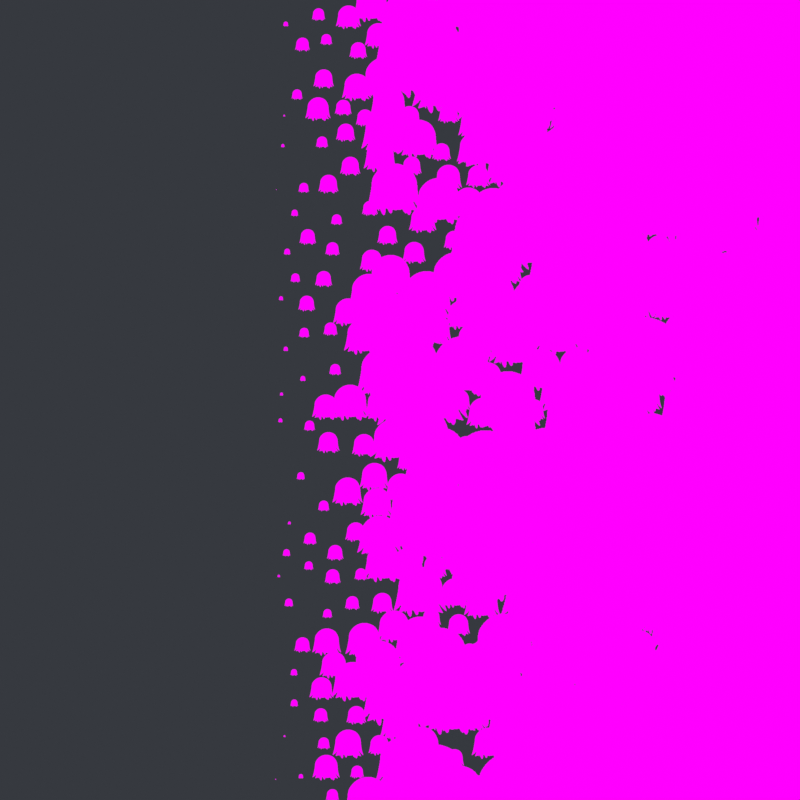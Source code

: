 # Source: snapped.blend  (saved by Blender 3.2.3; exported with 4.5.12 LTS)
import bpy
from mathutils import Matrix  # noqa: F401  (used for matrix-valued properties, if any)

bpy.ops.wm.read_factory_settings(use_empty=True)
scene = bpy.context.scene
scene.name = 'Scene'

# ---- collections
col_shapes = bpy.data.collections.new('Shapes'); scene.collection.children.link(col_shapes)

# ---- images (referenced by path relative to the original .blend; pixels are not part of the script)
import os
ASSET_DIR = os.environ.get("B2B_ASSET_DIR", "")  # directory of the original .blend (textures are referenced by path, not embedded)
HERE = os.path.dirname(os.path.abspath(__file__))  # packed textures are extracted next to this script under _unpacked/

def load_image(name, relpath, width, height, colorspace="sRGB"):
    """Load a texture the original file referenced (path relative to the .blend, or extracted next to this script)."""
    p = next((c for c in (os.path.join(HERE, relpath), os.path.join(ASSET_DIR, relpath)) if relpath and os.path.exists(c)), "")
    if p:
        img = bpy.data.images.load(p, check_existing=True)
        img.name = name
    else:  # same state as the original file: an image datablock whose file is absent (Cycles renders it pink)
        img = bpy.data.images.new(name, width, height)
        img.source = "FILE"
        img.filepath = "//" + (relpath or name)
    img.colorspace_settings.name = colorspace
    return img
img_snapvid_mp4 = load_image('snapvid.mp4', '', 1024, 1024, 'sRGB')

# ---- materials (node trees are filled in below, after node groups)
mat_material_003 = bpy.data.materials.new('Material.003')
mat_material_003.use_transparent_shadow = False
mat_material_004 = bpy.data.materials.new('Material.004')
mat_material_004.use_transparent_shadow = False

# ---- node groups
ng_tile_fadeout = bpy.data.node_groups.new('Tile fadeout', 'GeometryNodeTree')
_s = ng_tile_fadeout.interface.new_socket(name='Geometry', in_out='OUTPUT', socket_type='NodeSocketGeometry')
_s = ng_tile_fadeout.interface.new_socket(name='Geometry', in_out='INPUT', socket_type='NodeSocketGeometry')
ng_tile_fadeout.is_modifier = True
# nodes of 'Tile fadeout' reference scene objects; filled in after objects exist

# ---- material node trees
mat_material_003.use_nodes = True; mat_material_003.node_tree.nodes.clear()
_N = mat_material_003.node_tree.nodes; _L = mat_material_003.node_tree.links
n0 = _N.new('ShaderNodeTexImage'); n0.name = 'Image Texture'; n0.location = (90, 280)
n0.image = img_snapvid_mp4
n0.extension = 'EXTEND'
n1 = _N.new('ShaderNodeOutputMaterial'); n1.name = 'Material Output'; n1.location = (416, 293)
n2 = _N.new('ShaderNodeTexCoord'); n2.name = 'Texture Coordinate'; n2.location = (-350, 166)
n3 = _N.new('ShaderNodeVectorMath'); n3.name = 'Vector Math'; n3.location = (-130, 65)
n3.inputs[1].default_value = (0.5, 0.5, 0.0)
_L.new(n0.outputs[0], n1.inputs[0])
_L.new(n3.outputs[0], n0.inputs[0])
_L.new(n2.outputs[4], n3.inputs[0])
n1.is_active_output = True
mat_material_004.use_nodes = True; mat_material_004.node_tree.nodes.clear()
_N = mat_material_004.node_tree.nodes; _L = mat_material_004.node_tree.links
n0 = _N.new('ShaderNodeOutputMaterial'); n0.name = 'Material Output'; n0.location = (300, 300)
n1 = _N.new('ShaderNodeEmission'); n1.name = 'Emission'; n1.location = (10, 300)
n1.inputs[0].default_value = (0.03689, 0.04092, 0.04971, 1.0)
_L.new(n1.outputs[0], n0.inputs[0])
n0.is_active_output = True

# ---- world
world_world = bpy.data.worlds.new('World'); scene.world = world_world
world_world.use_nodes = True; world_world.node_tree.nodes.clear()
_N = world_world.node_tree.nodes; _L = world_world.node_tree.links
n0 = _N.new('ShaderNodeOutputWorld'); n0.name = 'World Output'; n0.location = (300, 300)
n1 = _N.new('ShaderNodeBackground'); n1.name = 'Background'; n1.location = (10, 300)
n1.inputs[0].default_value = (0.2535, 0.1051, 0.1465, 1.0)
n1.inputs[1].default_value = 3.0
_L.new(n1.outputs[0], n0.inputs[0])
n0.is_active_output = True
world_world.color = (0.05088, 0.05088, 0.05088)
world_world.use_sun_shadow = False
world_world.sun_shadow_jitter_overblur = 0.0

# ---- cameras
cam_camera = bpy.data.cameras.new('Camera')
cam_camera.type = 'ORTHO'
cam_camera.sensor_fit = 'VERTICAL'
cam_camera.ortho_scale = 1.0

# ---- meshes
me_plane_001 = bpy.data.meshes.new('Plane.001')
me_plane_001.from_pydata([(-0.5, -0.5, 0.0), (0.5, -0.5, 0.0), (-0.5, 0.5, 0.0), (0.5, 0.5, 0.0)], [], [(0, 1, 3, 2)])
_uv = me_plane_001.uv_layers.new(name='UVMap')
_uv.uv.foreach_set('vector', [0.0, 0.0, 1.0, 0.0, 1.0, 1.0, 0.0, 1.0])
me_plane_001.materials.append(mat_material_003)
me_plane_001.use_remesh_fix_poles = True
me_plane_001.use_remesh_preserve_attributes = False
me_plane_001.update()
me_plane_002 = bpy.data.meshes.new('Plane.002')
me_plane_002.from_pydata([(-1.0, -1.0, 0.0), (1.0, -1.0, 0.0), (-1.0, 1.0, 0.0), (1.0, 1.0, 0.0)], [], [(0, 1, 3, 2)])
_uv = me_plane_002.uv_layers.new(name='UVMap')
_uv.uv.foreach_set('vector', [0.0, 0.0, 1.0, 0.0, 1.0, 1.0, 0.0, 1.0])
me_plane_002.materials.append(mat_material_004)
me_plane_002.use_remesh_fix_poles = True
me_plane_002.use_remesh_preserve_attributes = False
me_plane_002.update()
me_plane_006 = bpy.data.meshes.new('Plane.006')
me_plane_006.from_pydata([(-2.919e-08, 0.03619, 0.0), (-0.003547, 0.03601, 0.0), (-0.00706, 0.03549, 0.0), (-0.0105, 0.03463, 0.0), (-0.01385, 0.03343, 0.0), (-0.01706, 0.03191, 0.0), (-0.0201, 0.03009, 0.0), (-0.02296, 0.02797, 0.0), (-0.02559, 0.02559, 0.0), (-0.02797, 0.02296, 0.0), (-0.03009, 0.0201, 0.0), (-0.03191, 0.01706, 0.0), (-0.03343, 0.01385, 0.0), (-0.03463, 0.0105, 0.0), (-0.03549, 0.00706, 0.0), (-0.03601, 0.003547, 0.0), (-0.03619, 1.799e-07, 0.0), (-0.03601, -0.003547, 0.0), (-0.03549, -0.007059, 0.0), (-0.03463, -0.0105, 0.0), (-0.03343, -0.01385, 0.0), (-0.03191, -0.01706, 0.0), (-0.03009, -0.0201, 0.0), (-0.02797, -0.02296, 0.0), (-0.02559, -0.02559, 0.0), (-0.02296, -0.02797, 0.0), (-0.0201, -0.03009, 0.0), (-0.01706, -0.03191, 0.0), (-0.01385, -0.03343, 0.0), (-0.0105, -0.03463, 0.0), (-0.00706, -0.03549, 0.0), (-0.003547, -0.03601, 0.0), (-2.603e-08, -0.03619, 0.0), (0.003547, -0.03601, 0.0), (0.00706, -0.03549, 0.0), (0.0105, -0.03463, 0.0), (0.01385, -0.03343, 0.0), (0.01706, -0.03191, 0.0), (0.0201, -0.03009, 0.0), (0.02296, -0.02797, 0.0), (0.02559, -0.02559, 0.0), (0.02797, -0.02296, 0.0), (0.03009, -0.0201, 0.0), (0.03191, -0.01706, 0.0), (0.03343, -0.01385, 0.0), (0.03463, -0.0105, 0.0), (0.03549, -0.007059, 0.0), (0.03601, -0.003547, 0.0), (0.03619, 1.819e-07, 0.0), (0.03601, 0.003547, 0.0), (0.03549, 0.00706, 0.0), (0.03463, 0.0105, 0.0), (0.03343, 0.01385, 0.0), (0.03191, 0.01706, 0.0), (0.03009, 0.0201, 0.0), (0.02797, 0.02296, 0.0), (0.02559, 0.02559, 0.0), (0.02296, 0.02797, 0.0), (0.0201, 0.03009, 0.0), (0.01706, 0.03191, 0.0), (0.01385, 0.03343, 0.0), (0.0105, 0.03463, 0.0), (0.00706, 0.03549, 0.0), (0.003547, 0.03601, 0.0)], [], [(0, 1, 2, 3, 4, 5, 6, 7, 8, 9, 10, 11, 12, 13, 14, 15, 16, 17, 18, 19, 20, 21, 22, 23, 24, 25, 26, 27, 28, 29, 30, 31, 32, 33, 34, 35, 36, 37, 38, 39, 40, 41, 42, 43, 44, 45, 46, 47, 48, 49, 50, 51, 52, 53, 54, 55, 56, 57, 58, 59, 60, 61, 62, 63)])
_uv = me_plane_006.uv_layers.new(name='UVMap')
_uv.uv.foreach_set('vector', [0.5, 1.0, 0.451, 0.9976, 0.4025, 0.9904, 0.3549, 0.9785, 0.3087, 0.9619, 0.2643, 0.941, 0.2222, 0.9157, 0.1828, 0.8865, 0.1464, 0.8536, 0.1135, 0.8172, 0.08427, 0.7778, 0.05904, 0.7357, 0.03806, 0.6913, 0.02153, 0.6451, 0.009607, 0.5975, 0.002408, 0.549, 0.0, 0.5, 0.002408, 0.451, 0.009607, 0.4025, 0.02153, 0.3549, 0.03806, 0.3087, 0.05904, 0.2643, 0.08427, 0.2222, 0.1135, 0.1828, 0.1464, 0.1464, 0.1828, 0.1135, 0.2222, 0.08427, 0.2643, 0.05904, 0.3087, 0.03806, 0.3549, 0.02153, 0.4025, 0.009607, 0.451, 0.002408, 0.5, 0.0, 0.549, 0.002408, 0.5975, 0.009607, 0.6451, 0.02153, 0.6913, 0.03806, 0.7357, 0.05904, 0.7778, 0.08427, 0.8172, 0.1135, 0.8536, 0.1464, 0.8865, 0.1828, 0.9157, 0.2222, 0.941, 0.2643, 0.9619, 0.3087, 0.9785, 0.3549, 0.9904, 0.4025, 0.9976, 0.451, 1.0, 0.5, 0.9976, 0.549, 0.9904, 0.5975, 0.9785, 0.6451, 0.9619, 0.6913, 0.941, 0.7357, 0.9157, 0.7778, 0.8865, 0.8172, 0.8536, 0.8536, 0.8172, 0.8865, 0.7778, 0.9157, 0.7357, 0.941, 0.6913, 0.9619, 0.6451, 0.9785, 0.5975, 0.9904, 0.549, 0.9976])
me_plane_006.use_remesh_fix_poles = True
me_plane_006.use_remesh_preserve_attributes = False
me_plane_006.update()
me_plane_004 = bpy.data.meshes.new('Plane.004')
me_plane_004.from_pydata([(-1.324e-07, 0.03905, 0.0), (-0.03382, 0.01952, 0.0), (-0.03382, -0.01952, 0.0), (-1.29e-07, -0.03905, 0.0), (0.03382, -0.01952, 0.0), (0.03382, 0.01952, 0.0)], [], [(0, 1, 2, 3, 4, 5)])
_uv = me_plane_004.uv_layers.new(name='UVMap')
_uv.uv.foreach_set('vector', [0.5, 1.0, 0.06699, 0.75, 0.06699, 0.25, 0.5, 0.0, 0.933, 0.25, 0.933, 0.75])
me_plane_004.use_remesh_fix_poles = True
me_plane_004.use_remesh_preserve_attributes = False
me_plane_004.update()
me_plane_005 = bpy.data.meshes.new('Plane.005')
me_plane_005.from_pydata([(1.238e-07, 0.0339, 0.0), (-0.02397, 0.02397, 0.0), (-0.0339, -1.482e-09, 0.0), (-0.02397, -0.02397, 0.0), (1.238e-07, -0.0339, 0.0), (0.02397, -0.02397, 0.0), (0.0339, 4.043e-10, 0.0), (0.02397, 0.02397, 0.0)], [], [(0, 1, 2, 3, 4, 5, 6, 7)])
_uv = me_plane_005.uv_layers.new(name='UVMap')
_uv.uv.foreach_set('vector', [0.5, 1.0, 0.1464, 0.8536, 0.0, 0.5, 0.1464, 0.1464, 0.5, 0.0, 0.8536, 0.1464, 1.0, 0.5, 0.8536, 0.8536])
me_plane_005.use_remesh_fix_poles = True
me_plane_005.use_remesh_preserve_attributes = False
me_plane_005.update()
me_plane = bpy.data.meshes.new('Plane')
me_plane.from_pydata([(-0.03125, -0.03125, 0.0), (0.03125, -0.03125, 0.0), (-0.03125, 0.03125, 0.0), (0.03125, 0.03125, 0.0)], [], [(0, 1, 3, 2)])
_uv = me_plane.uv_layers.new(name='UVMap')
_uv.uv.foreach_set('vector', [0.0, 0.0, 1.0, 0.0, 1.0, 1.0, 0.0, 1.0])
me_plane.use_remesh_fix_poles = True
me_plane.use_remesh_preserve_attributes = False
me_plane.update()
me_plane_003 = bpy.data.meshes.new('Plane.003')
me_plane_003.from_pydata([(-2.064e-07, 0.05148, 0.0), (-0.04458, -0.02574, 0.0), (0.04458, -0.02574, 0.0)], [], [(0, 1, 2)])
_uv = me_plane_003.uv_layers.new(name='UVMap')
_uv.uv.foreach_set('vector', [0.5, 1.0, 0.06699, 0.25, 0.933, 0.25])
me_plane_003.use_remesh_fix_poles = True
me_plane_003.use_remesh_preserve_attributes = False
me_plane_003.update()
me_plane_007 = bpy.data.meshes.new('Plane.007')
me_plane_007.from_pydata([(-0.01601, -0.03868, 0.0), (-0.01467, -0.03868, 0.0), (0.02201, -0.03868, 0.0), (0.02267, -0.03868, 0.0), (-0.01667, -0.03801, 0.0), (-0.01601, -0.03801, 0.0), (-0.01467, -0.03801, 0.0), (-0.014, -0.03801, 0.0), (0.02067, -0.03801, 0.0), (0.02201, -0.03801, 0.0), (0.02267, -0.03801, 0.0), (0.02401, -0.03801, 0.0), (-0.01734, -0.03735, 0.0), (-0.01667, -0.03735, 0.0), (-0.014, -0.03735, 0.0), (-0.01334, -0.03735, 0.0), (-0.01801, -0.03668, 0.0), (-0.01734, -0.03668, 0.0), (0.02001, -0.03668, 0.0), (0.02067, -0.03668, 0.0), (0.02401, -0.03668, 0.0), (0.02468, -0.03668, 0.0), (-0.006002, -0.03601, 0.0), (-0.004001, -0.03601, 0.0), (0.01667, -0.03601, 0.0), (0.01801, -0.03601, 0.0), (0.01934, -0.03601, 0.0), (0.02001, -0.03601, 0.0), (-0.01867, -0.03535, 0.0), (-0.01801, -0.03535, 0.0), (-0.006669, -0.03535, 0.0), (-0.006002, -0.03535, 0.0), (-0.004001, -0.03535, 0.0), (-0.003334, -0.03535, 0.0), (0.01601, -0.03535, 0.0), (0.01667, -0.03535, 0.0), (0.01801, -0.03535, 0.0), (0.01934, -0.03535, 0.0), (0.02468, -0.03535, 0.0), (0.02534, -0.03535, 0.0), (-0.01334, -0.03468, 0.0), (-0.01267, -0.03468, 0.0), (-0.007336, -0.03468, 0.0), (-0.006669, -0.03468, 0.0), (-0.003334, -0.03468, 0.0), (-0.002668, -0.03468, 0.0), (0.01534, -0.03468, 0.0), (0.01601, -0.03468, 0.0), (-0.01934, -0.03401, 0.0), (-0.01867, -0.03401, 0.0), (0.01467, -0.03401, 0.0), (0.01534, -0.03401, 0.0), (-0.008003, -0.03334, 0.0), (-0.007336, -0.03334, 0.0), (0.014, -0.03334, 0.0), (0.01467, -0.03334, 0.0), (-0.02201, -0.03268, 0.0), (-0.02001, -0.03268, 0.0), (-0.01934, -0.03268, 0.0), (0.03268, -0.03268, 0.0), (0.03535, -0.03268, 0.0), (-0.03268, -0.03201, 0.0), (-0.03001, -0.03201, 0.0), (-0.02334, -0.03201, 0.0), (-0.02201, -0.03201, 0.0), (-0.00867, -0.03201, 0.0), (-0.008003, -0.03201, 0.0), (0.01334, -0.03201, 0.0), (0.014, -0.03201, 0.0), (0.03001, -0.03201, 0.0), (0.03268, -0.03201, 0.0), (-0.03001, -0.03134, 0.0), (-0.02801, -0.03134, 0.0), (-0.002668, -0.03134, 0.0), (-0.002001, -0.03134, 0.0), (0.0006669, -0.03134, 0.0), (0.004001, -0.03134, 0.0), (0.02534, -0.03134, 0.0), (0.02601, -0.03134, 0.0), (0.02801, -0.03134, 0.0), (0.03001, -0.03134, 0.0), (0.03468, -0.03134, 0.0), (0.03535, -0.03134, 0.0), (-0.02801, -0.03068, 0.0), (-0.02601, -0.03068, 0.0), (-0.02401, -0.03068, 0.0), (-0.02334, -0.03068, 0.0), (-0.02067, -0.03068, 0.0), (-0.02001, -0.03068, 0.0), (-0.009337, -0.03068, 0.0), (-0.00867, -0.03068, 0.0), (-0.002001, -0.03068, 0.0), (0.0006669, -0.03068, 0.0), (0.004001, -0.03068, 0.0), (0.01, -0.03068, 0.0), (0.01267, -0.03068, 0.0), (0.01334, -0.03068, 0.0), (0.02601, -0.03068, 0.0), (0.02801, -0.03068, 0.0), (0.03401, -0.03068, 0.0), (0.03468, -0.03068, 0.0), (-0.03268, -0.03001, 0.0), (-0.03201, -0.03001, 0.0), (-0.02601, -0.03001, 0.0), (-0.02401, -0.03001, 0.0), (0.01, -0.03001, 0.0), (0.01267, -0.03001, 0.0), (0.04001, -0.03001, 0.0), (0.04068, -0.03001, 0.0), (-0.04068, -0.02934, 0.0), (-0.03935, -0.02934, 0.0), (-0.02201, -0.02934, 0.0), (-0.02067, -0.02934, 0.0), (-0.01067, -0.02934, 0.0), (-0.009337, -0.02934, 0.0), (0.03334, -0.02934, 0.0), (0.03401, -0.02934, 0.0), (0.03868, -0.02934, 0.0), (0.04001, -0.02934, 0.0), (-0.03935, -0.02868, 0.0), (-0.03801, -0.02868, 0.0), (-0.03201, -0.02868, 0.0), (-0.03134, -0.02868, 0.0), (-0.01267, -0.02868, 0.0), (-0.01067, -0.02868, 0.0), (0.03801, -0.02868, 0.0), (0.03868, -0.02868, 0.0), (-0.03801, -0.02801, 0.0), (-0.03735, -0.02801, 0.0), (0.03268, -0.02801, 0.0), (0.03334, -0.02801, 0.0), (0.03735, -0.02801, 0.0), (0.03801, -0.02801, 0.0), (-0.04068, -0.02734, 0.0), (-0.04001, -0.02734, 0.0), (-0.03735, -0.02734, 0.0), (-0.03601, -0.02734, 0.0), (0.03668, -0.02734, 0.0), (0.03735, -0.02734, 0.0), (0.04001, -0.02734, 0.0), (0.04068, -0.02734, 0.0), (-0.03601, -0.02668, 0.0), (-0.03535, -0.02668, 0.0), (-0.03134, -0.02668, 0.0), (-0.03068, -0.02668, 0.0), (0.03201, -0.02668, 0.0), (0.03268, -0.02668, 0.0), (0.03601, -0.02668, 0.0), (0.03668, -0.02668, 0.0), (-0.03535, -0.02601, 0.0), (-0.03468, -0.02601, 0.0), (0.03535, -0.02601, 0.0), (0.03601, -0.02601, 0.0), (-0.04001, -0.02534, 0.0), (-0.03935, -0.02534, 0.0), (-0.03468, -0.02534, 0.0), (-0.03334, -0.02534, 0.0), (0.03134, -0.02534, 0.0), (0.03201, -0.02534, 0.0), (0.03468, -0.02534, 0.0), (0.03535, -0.02534, 0.0), (0.03935, -0.02534, 0.0), (0.04001, -0.02534, 0.0), (-0.03334, -0.02468, 0.0), (-0.03268, -0.02468, 0.0), (-0.03068, -0.02468, 0.0), (-0.03001, -0.02468, 0.0), (0.03401, -0.02468, 0.0), (0.03468, -0.02468, 0.0), (-0.03268, -0.02401, 0.0), (-0.03201, -0.02401, 0.0), (0.03068, -0.02401, 0.0), (0.03134, -0.02401, 0.0), (0.03334, -0.02401, 0.0), (0.03401, -0.02401, 0.0), (-0.03001, -0.02334, 0.0), (-0.02934, -0.02334, 0.0), (0.03268, -0.02334, 0.0), (0.03334, -0.02334, 0.0), (0.03868, -0.02334, 0.0), (0.03935, -0.02334, 0.0), (-0.03935, -0.02267, 0.0), (-0.03868, -0.02267, 0.0), (-0.03201, -0.02267, 0.0), (-0.03134, -0.02267, 0.0), (0.03001, -0.02267, 0.0), (0.03068, -0.02267, 0.0), (0.03201, -0.02267, 0.0), (0.03268, -0.02267, 0.0), (-0.03134, -0.02201, 0.0), (-0.03068, -0.02201, 0.0), (-0.03068, -0.02134, 0.0), (-0.02934, -0.02134, 0.0), (0.02934, -0.02134, 0.0), (0.03001, -0.02134, 0.0), (0.03134, -0.02134, 0.0), (0.03201, -0.02134, 0.0), (0.03801, -0.02134, 0.0), (0.03868, -0.02134, 0.0), (-0.03868, -0.02067, 0.0), (-0.03801, -0.02067, 0.0), (0.03068, -0.02067, 0.0), (0.03134, -0.02067, 0.0), (0.02868, -0.02001, 0.0), (0.02934, -0.02001, 0.0), (0.03001, -0.01934, 0.0), (0.03068, -0.01934, 0.0), (0.02868, -0.01867, 0.0), (0.03001, -0.01867, 0.0), (0.03735, -0.01867, 0.0), (0.03801, -0.01867, 0.0), (-0.03801, -0.01801, 0.0), (-0.03735, -0.01801, 0.0), (0.03668, -0.01601, 0.0), (0.03735, -0.01601, 0.0), (-0.03735, -0.01534, 0.0), (-0.03668, -0.01534, 0.0), (0.03601, -0.01267, 0.0), (0.03668, -0.01267, 0.0), (-0.03668, -0.012, 0.0), (-0.03601, -0.012, 0.0), (-0.03601, -0.00867, 0.0), (-0.03535, -0.00867, 0.0), (0.03535, -0.008003, 0.0), (0.03601, -0.008003, 0.0), (-0.03535, -0.004668, 0.0), (-0.03468, -0.004668, 0.0), (0.03468, -0.002001, 0.0), (0.03535, -0.002001, 0.0), (-0.03468, -0.001334, 0.0), (-0.03401, -0.001334, 0.0), (-0.03401, 0.003334, 0.0), (-0.03334, 0.003334, 0.0), (0.03401, 0.006002, 0.0), (0.03468, 0.006002, 0.0), (-0.03334, 0.01067, 0.0), (-0.03268, 0.01067, 0.0), (0.03334, 0.01134, 0.0), (0.03401, 0.01134, 0.0), (-0.03268, 0.014, 0.0), (-0.03201, 0.014, 0.0), (0.03268, 0.014, 0.0), (0.03334, 0.014, 0.0), (0.03201, 0.01601, 0.0), (0.03268, 0.01601, 0.0), (-0.03201, 0.01667, 0.0), (-0.03134, 0.01667, 0.0), (0.03134, 0.01734, 0.0), (0.03201, 0.01734, 0.0), (-0.03134, 0.01801, 0.0), (-0.03068, 0.01801, 0.0), (0.03068, 0.01867, 0.0), (0.03134, 0.01867, 0.0), (-0.03068, 0.01934, 0.0), (-0.03001, 0.01934, 0.0), (-0.03001, 0.02067, 0.0), (-0.02934, 0.02067, 0.0), (0.03001, 0.02067, 0.0), (0.03068, 0.02067, 0.0), (-0.02934, 0.02134, 0.0), (-0.02868, 0.02134, 0.0), (0.02934, 0.02201, 0.0), (0.03001, 0.02201, 0.0), (-0.02868, 0.02267, 0.0), (-0.02801, 0.02267, 0.0), (0.02868, 0.02267, 0.0), (0.02934, 0.02267, 0.0), (-0.02801, 0.02334, 0.0), (-0.02734, 0.02334, 0.0), (-0.02734, 0.02401, 0.0), (-0.02668, 0.02401, 0.0), (0.02801, 0.02401, 0.0), (0.02868, 0.02401, 0.0), (-0.02668, 0.02534, 0.0), (-0.02601, 0.02534, 0.0), (0.02734, 0.02534, 0.0), (0.02801, 0.02534, 0.0), (-0.02601, 0.02601, 0.0), (-0.02534, 0.02601, 0.0), (0.02668, 0.02601, 0.0), (0.02734, 0.02601, 0.0), (-0.02534, 0.02668, 0.0), (-0.02468, 0.02668, 0.0), (0.02601, 0.02668, 0.0), (0.02668, 0.02668, 0.0), (-0.02468, 0.02734, 0.0), (-0.02401, 0.02734, 0.0), (0.02534, 0.02734, 0.0), (0.02601, 0.02734, 0.0), (-0.02401, 0.02801, 0.0), (-0.02334, 0.02801, 0.0), (-0.02334, 0.02868, 0.0), (-0.02267, 0.02868, 0.0), (0.02468, 0.02868, 0.0), (0.02534, 0.02868, 0.0), (-0.02267, 0.02934, 0.0), (-0.02201, 0.02934, 0.0), (0.02401, 0.02934, 0.0), (0.02468, 0.02934, 0.0), (-0.02201, 0.03001, 0.0), (-0.02134, 0.03001, 0.0), (0.02267, 0.03001, 0.0), (0.02401, 0.03001, 0.0), (-0.02134, 0.03068, 0.0), (-0.02001, 0.03068, 0.0), (0.02201, 0.03068, 0.0), (0.02267, 0.03068, 0.0), (-0.02001, 0.03134, 0.0), (-0.01934, 0.03134, 0.0), (0.02134, 0.03134, 0.0), (0.02201, 0.03134, 0.0), (-0.01934, 0.03201, 0.0), (-0.01867, 0.03201, 0.0), (0.02067, 0.03201, 0.0), (0.02134, 0.03201, 0.0), (-0.01867, 0.03268, 0.0), (-0.01734, 0.03268, 0.0), (0.01934, 0.03268, 0.0), (0.02067, 0.03268, 0.0), (-0.01734, 0.03334, 0.0), (-0.01601, 0.03334, 0.0), (0.01801, 0.03334, 0.0), (0.01934, 0.03334, 0.0), (-0.01601, 0.03401, 0.0), (-0.01534, 0.03401, 0.0), (0.01667, 0.03401, 0.0), (0.01801, 0.03401, 0.0), (-0.01534, 0.03468, 0.0), (-0.014, 0.03468, 0.0), (0.01534, 0.03468, 0.0), (0.01667, 0.03468, 0.0), (-0.014, 0.03535, 0.0), (-0.012, 0.03535, 0.0), (0.01334, 0.03535, 0.0), (0.01534, 0.03535, 0.0), (-0.012, 0.03601, 0.0), (-0.01067, 0.03601, 0.0), (0.01134, 0.03601, 0.0), (0.01334, 0.03601, 0.0), (-0.01067, 0.03668, 0.0), (-0.008003, 0.03668, 0.0), (0.009337, 0.03668, 0.0), (0.01134, 0.03668, 0.0), (-0.008003, 0.03735, 0.0), (-0.005335, 0.03735, 0.0), (0.006669, 0.03735, 0.0), (0.009337, 0.03735, 0.0), (-0.005335, 0.03801, 0.0), (0.006669, 0.03801, 0.0)], [(56, 64)], [(188, 177, 178, 173, 174, 167, 168, 159, 160, 151, 152, 147, 148, 137, 138, 131, 132, 125, 126, 117, 118, 107, 108, 140, 139, 162, 161, 180, 179, 198, 197, 210, 209, 214, 213, 218, 217, 224, 223, 228, 227, 234, 233, 238, 237, 242, 241, 244, 243, 248, 247, 252, 251, 258, 257, 262, 261, 266, 265, 272, 271, 276, 275, 280, 279, 284, 283, 288, 287, 294, 293, 298, 297, 302, 301, 306, 305, 310, 309, 314, 313, 318, 317, 322, 321, 326, 325, 330, 329, 334, 333, 338, 337, 342, 341, 346, 345, 348, 347, 344, 343, 340, 339, 336, 335, 332, 331, 328, 327, 324, 323, 320, 319, 316, 315, 312, 311, 308, 307, 304, 303, 300, 299, 296, 295, 292, 291, 290, 289, 286, 285, 282, 281, 278, 277, 274, 273, 270, 269, 268, 267, 264, 263, 260, 259, 256, 255, 254, 253, 250, 249, 246, 245, 240, 239, 236, 235, 232, 231, 230, 229, 226, 225, 222, 221, 220, 219, 216, 215, 212, 211, 200, 199, 182, 181, 154, 153, 134, 133, 109, 110, 119, 120, 127, 128, 135, 136, 141, 142, 149, 150, 155, 156, 163, 164, 169, 170, 183, 184, 189, 190, 191, 192, 176, 175, 166, 165, 144, 143, 122, 121, 102, 101, 61, 62, 71, 72, 83, 84, 103, 104, 85, 86, 63, 64, 111, 112, 87, 88, 57, 58, 48, 49, 28, 29, 16, 17, 12, 13, 4, 5, 0, 1, 6, 7, 14, 15, 40, 41, 123, 124, 113, 114, 89, 90, 65, 66, 52, 53, 42, 43, 30, 31, 22, 23, 32, 33, 44, 45, 73, 74, 91, 92, 75, 76, 93, 94, 105, 106, 95, 96, 67, 68, 54, 55, 50, 51, 46, 47, 34, 35, 24, 25, 36, 37, 26, 27, 18, 19, 8, 9, 2, 3, 10, 11, 20, 21, 38, 39, 77, 78, 97, 98, 79, 80, 69, 70, 59, 60, 82, 81, 100, 99, 116, 115, 130, 129, 146, 145, 158, 157, 172, 171, 186, 185, 194, 193, 204, 203, 207, 208, 205, 206, 201, 202, 195, 196, 187)])
_uv = me_plane_007.uv_layers.new(name='UVMap')
_uv.uv.foreach_set('vector', [0.8828, 0.2344, 0.8828, 0.2266, 0.8906, 0.2266, 0.8906, 0.2188, 0.8984, 0.2188, 0.8984, 0.2109, 0.9062, 0.2109, 0.9062, 0.2031, 0.9141, 0.2031, 0.9141, 0.1953, 0.9219, 0.1953, 0.9219, 0.1875, 0.9297, 0.1875, 0.9297, 0.1797, 0.9375, 0.1797, 0.9375, 0.1719, 0.9453, 0.1719, 0.9453, 0.1641, 0.9531, 0.1641, 0.9531, 0.1562, 0.9688, 0.1562, 0.9688, 0.1484, 0.9766, 0.1484, 0.9766, 0.1797, 0.9688, 0.1797, 0.9688, 0.2031, 0.9609, 0.2031, 0.9609, 0.2266, 0.9531, 0.2266, 0.9531, 0.25, 0.9453, 0.25, 0.9453, 0.2812, 0.9375, 0.2812, 0.9375, 0.3125, 0.9297, 0.3125, 0.9297, 0.3516, 0.9219, 0.3516, 0.9219, 0.4062, 0.9141, 0.4062, 0.9141, 0.4766, 0.9062, 0.4766, 0.9062, 0.5703, 0.8984, 0.5703, 0.8984, 0.6328, 0.8906, 0.6328, 0.8906, 0.6641, 0.8828, 0.6641, 0.8828, 0.6875, 0.875, 0.6875, 0.875, 0.7031, 0.8672, 0.7031, 0.8672, 0.7188, 0.8594, 0.7188, 0.8594, 0.7422, 0.8516, 0.7422, 0.8516, 0.7578, 0.8438, 0.7578, 0.8438, 0.7656, 0.8359, 0.7656, 0.8359, 0.7812, 0.8281, 0.7812, 0.8281, 0.7969, 0.8203, 0.7969, 0.8203, 0.8047, 0.8125, 0.8047, 0.8125, 0.8125, 0.8047, 0.8125, 0.8047, 0.8203, 0.7969, 0.8203, 0.7969, 0.8359, 0.7891, 0.8359, 0.7891, 0.8438, 0.7812, 0.8438, 0.7812, 0.8516, 0.7656, 0.8516, 0.7656, 0.8594, 0.7578, 0.8594, 0.7578, 0.8672, 0.75, 0.8672, 0.75, 0.875, 0.7422, 0.875, 0.7422, 0.8828, 0.7266, 0.8828, 0.7266, 0.8906, 0.7109, 0.8906, 0.7109, 0.8984, 0.6953, 0.8984, 0.6953, 0.9062, 0.6797, 0.9062, 0.6797, 0.9141, 0.6562, 0.9141, 0.6562, 0.9219, 0.6328, 0.9219, 0.6328, 0.9297, 0.6094, 0.9297, 0.6094, 0.9375, 0.5781, 0.9375, 0.5781, 0.9453, 0.4375, 0.9453, 0.4375, 0.9375, 0.4062, 0.9375, 0.4062, 0.9297, 0.375, 0.9297, 0.375, 0.9219, 0.3594, 0.9219, 0.3594, 0.9141, 0.3359, 0.9141, 0.3359, 0.9062, 0.3203, 0.9062, 0.3203, 0.8984, 0.3125, 0.8984, 0.3125, 0.8906, 0.2969, 0.8906, 0.2969, 0.8828, 0.2812, 0.8828, 0.2812, 0.875, 0.2734, 0.875, 0.2734, 0.8672, 0.2656, 0.8672, 0.2656, 0.8594, 0.25, 0.8594, 0.25, 0.8516, 0.2422, 0.8516, 0.2422, 0.8438, 0.2344, 0.8438, 0.2344, 0.8359, 0.2266, 0.8359, 0.2266, 0.8281, 0.2188, 0.8281, 0.2188, 0.8203, 0.2109, 0.8203, 0.2109, 0.8125, 0.2031, 0.8125, 0.2031, 0.8047, 0.1953, 0.8047, 0.1953, 0.7969, 0.1875, 0.7969, 0.1875, 0.7812, 0.1797, 0.7812, 0.1797, 0.7734, 0.1719, 0.7734, 0.1719, 0.7656, 0.1641, 0.7656, 0.1641, 0.75, 0.1562, 0.75, 0.1562, 0.7422, 0.1484, 0.7422, 0.1484, 0.7266, 0.1406, 0.7266, 0.1406, 0.7109, 0.1328, 0.7109, 0.1328, 0.6953, 0.125, 0.6953, 0.125, 0.6641, 0.1172, 0.6641, 0.1172, 0.625, 0.1094, 0.625, 0.1094, 0.5391, 0.1016, 0.5391, 0.1016, 0.4844, 0.09375, 0.4844, 0.09375, 0.4453, 0.08594, 0.4453, 0.08594, 0.3984, 0.07812, 0.3984, 0.07812, 0.3594, 0.07031, 0.3594, 0.07031, 0.3203, 0.0625, 0.3203, 0.0625, 0.2891, 0.05469, 0.2891, 0.05469, 0.2578, 0.04688, 0.2578, 0.04688, 0.2344, 0.03906, 0.2344, 0.03906, 0.2031, 0.03125, 0.2031, 0.03125, 0.1797, 0.02344, 0.1797, 0.02344, 0.1562, 0.03906, 0.1562, 0.03906, 0.1641, 0.05469, 0.1641, 0.05469, 0.1719, 0.0625, 0.1719, 0.0625, 0.1797, 0.07812, 0.1797, 0.07812, 0.1875, 0.08594, 0.1875, 0.08594, 0.1953, 0.09375, 0.1953, 0.09375, 0.2031, 0.1094, 0.2031, 0.1094, 0.2109, 0.1172, 0.2109, 0.1172, 0.2188, 0.125, 0.2188, 0.125, 0.2344, 0.1328, 0.2344, 0.1328, 0.2422, 0.1406, 0.2422, 0.1406, 0.25, 0.1562, 0.25, 0.1562, 0.2266, 0.1484, 0.2266, 0.1484, 0.2109, 0.1406, 0.2109, 0.1406, 0.1875, 0.1328, 0.1875, 0.1328, 0.1641, 0.125, 0.1641, 0.125, 0.1484, 0.1172, 0.1484, 0.1172, 0.125, 0.1484, 0.125, 0.1484, 0.1328, 0.1719, 0.1328, 0.1719, 0.1406, 0.1953, 0.1406, 0.1953, 0.1484, 0.2188, 0.1484, 0.2188, 0.1406, 0.2266, 0.1406, 0.2266, 0.125, 0.2422, 0.125, 0.2422, 0.1562, 0.2578, 0.1562, 0.2578, 0.1406, 0.2656, 0.1406, 0.2656, 0.1172, 0.2734, 0.1172, 0.2734, 0.1016, 0.2812, 0.1016, 0.2812, 0.08594, 0.2891, 0.08594, 0.2891, 0.07031, 0.2969, 0.07031, 0.2969, 0.0625, 0.3047, 0.0625, 0.3047, 0.05469, 0.3125, 0.05469, 0.3125, 0.04688, 0.3281, 0.04688, 0.3281, 0.05469, 0.3359, 0.05469, 0.3359, 0.0625, 0.3438, 0.0625, 0.3438, 0.09375, 0.3516, 0.09375, 0.3516, 0.1641, 0.375, 0.1641, 0.375, 0.1562, 0.3906, 0.1562, 0.3906, 0.1406, 0.3984, 0.1406, 0.3984, 0.125, 0.4062, 0.125, 0.4062, 0.1094, 0.4141, 0.1094, 0.4141, 0.09375, 0.4219, 0.09375, 0.4219, 0.08594, 0.4297, 0.08594, 0.4297, 0.07812, 0.4531, 0.07812, 0.4531, 0.08594, 0.4609, 0.08594, 0.4609, 0.09375, 0.4688, 0.09375, 0.4688, 0.1328, 0.4766, 0.1328, 0.4766, 0.1406, 0.5078, 0.1406, 0.5078, 0.1328, 0.5469, 0.1328, 0.5469, 0.1406, 0.6172, 0.1406, 0.6172, 0.1484, 0.6484, 0.1484, 0.6484, 0.1406, 0.6562, 0.1406, 0.6562, 0.125, 0.6641, 0.125, 0.6641, 0.1094, 0.6719, 0.1094, 0.6719, 0.1016, 0.6797, 0.1016, 0.6797, 0.09375, 0.6875, 0.09375, 0.6875, 0.08594, 0.6953, 0.08594, 0.6953, 0.07812, 0.7109, 0.07812, 0.7109, 0.08594, 0.7266, 0.08594, 0.7266, 0.07812, 0.7344, 0.07812, 0.7344, 0.07031, 0.7422, 0.07031, 0.7422, 0.05469, 0.7578, 0.05469, 0.7578, 0.04688, 0.7656, 0.04688, 0.7656, 0.05469, 0.7812, 0.05469, 0.7812, 0.07031, 0.7891, 0.07031, 0.7891, 0.08594, 0.7969, 0.08594, 0.7969, 0.1328, 0.8047, 0.1328, 0.8047, 0.1406, 0.8281, 0.1406, 0.8281, 0.1328, 0.8516, 0.1328, 0.8516, 0.125, 0.8828, 0.125, 0.8828, 0.1172, 0.9141, 0.1172, 0.9141, 0.1328, 0.9062, 0.1328, 0.9062, 0.1406, 0.8984, 0.1406, 0.8984, 0.1562, 0.8906, 0.1562, 0.8906, 0.1719, 0.8828, 0.1719, 0.8828, 0.1875, 0.875, 0.1875, 0.875, 0.2031, 0.8672, 0.2031, 0.8672, 0.2188, 0.8594, 0.2188, 0.8594, 0.2344, 0.8516, 0.2344, 0.8516, 0.25, 0.8438, 0.25, 0.8438, 0.2656, 0.8359, 0.2656, 0.8359, 0.2812, 0.8516, 0.2812, 0.8516, 0.2734, 0.8594, 0.2734, 0.8594, 0.2578, 0.8672, 0.2578, 0.8672, 0.25, 0.875, 0.25, 0.875, 0.2344])
me_plane_007.use_remesh_fix_poles = True
me_plane_007.use_remesh_preserve_attributes = False
me_plane_007.update()

# ---- objects
ob_camera = bpy.data.objects.new('Camera', cam_camera)
ob_image = bpy.data.objects.new('Image', me_plane_001)
ob_background = bpy.data.objects.new('Background', me_plane_002)
ob_circle = bpy.data.objects.new('Circle', me_plane_006)
ob_hexagon = bpy.data.objects.new('Hexagon', me_plane_004)
ob_octagon = bpy.data.objects.new('Octagon', me_plane_005)
ob_tile = bpy.data.objects.new('Tile', me_plane)
ob_triangle = bpy.data.objects.new('Triangle', me_plane_003)
ob_one = bpy.data.objects.new('One', me_plane_007)
_N = ng_tile_fadeout.nodes; _L = ng_tile_fadeout.links
n0 = _N.new('GeometryNodeInstanceOnPoints'); n0.name = 'Instance on Points'; n0.location = (819, -98)
n1 = _N.new('GeometryNodeJoinGeometry'); n1.name = 'Join Geometry'; n1.location = (1260, -21)
n2 = _N.new('GeometryNodeSetPosition'); n2.name = 'Set Position'; n2.location = (-284, -41)
n3 = _N.new('ShaderNodeCombineXYZ'); n3.name = 'Combine XYZ'; n3.location = (-563, -216)
n4 = _N.new('FunctionNodeRandomValue'); n4.name = 'Random Value'; n4.location = (-824, -194)
n4.inputs[2].default_value = 0.1
n4.inputs[3].default_value = 0.2
n5 = _N.new('GeometryNodeSetMaterial'); n5.name = 'Set Material'; n5.location = (1040, -104)
n5.inputs[2].default_value = mat_material_003
n6 = _N.new('ShaderNodeSeparateXYZ'); n6.name = 'Separate XYZ.002'; n6.location = (-1590, -556)
n6.hide = True
n7 = _N.new('ShaderNodeSeparateXYZ'); n7.name = 'Separate XYZ'; n7.location = (-1595, -658)
n7.hide = True
n8 = _N.new('ShaderNodeMath'); n8.name = 'Math'; n8.location = (-1351, -609)
n8.operation = 'SUBTRACT'
n9 = _N.new('ShaderNodeMath'); n9.name = 'Math.002'; n9.location = (-1356, -432)
n9.operation = 'SUBTRACT'
n10 = _N.new('GeometryNodeInputSceneTime'); n10.name = 'Scene Time'; n10.location = (-1370, -271)
n11 = _N.new('FunctionNodeRandomValue'); n11.name = 'Random Value.001'; n11.location = (-549, -593)
n11.inputs[2].default_value = 0.5
n11.inputs[3].default_value = 2.0
n11.inputs[8].default_value = 57
n12 = _N.new('NodeGroupOutput'); n12.name = 'Group Output'; n12.location = (1522, 43)
n13 = _N.new('ShaderNodeMath'); n13.name = 'Math.001'; n13.location = (-1036, -517)
n13.operation = 'DIVIDE'
n14 = _N.new('ShaderNodeMath'); n14.name = 'Math.003'; n14.location = (-1040, -338)
n14.operation = 'DIVIDE'
n14.inputs[1].default_value = 8.0
n15 = _N.new('ShaderNodeMapRange'); n15.name = 'Map Range'; n15.location = (-820, -347)
n15.inputs[3].default_value = -1.0
n16 = _N.new('ShaderNodeFloatCurve'); n16.name = 'Float Curve'; n16.location = (-132, -241)
_c = n16.mapping.curves[0]
while len(_c.points) > 2: _c.points.remove(_c.points[-1])
_c.points[0].location = (0.0, 0.0); _c.points[0].handle_type = 'AUTO'
_c.points[1].location = (0.35909, 0.73125); _c.points[1].handle_type = 'AUTO'
_p = _c.points.new(1.0, 1.0); _p.handle_type = 'AUTO'
n16.mapping.update()
n17 = _N.new('ShaderNodeMath'); n17.name = 'Math.005'; n17.location = (-546, -388)
n17.operation = 'SUBTRACT'
n17.use_clamp = True
n18 = _N.new('NodeGroupInput'); n18.name = 'Group Input'; n18.location = (-789, 24)
n19 = _N.new('GeometryNodeSetPosition'); n19.name = 'Set Position.001'; n19.location = (-1374, -883)
n20 = _N.new('ShaderNodeSeparateXYZ'); n20.name = 'Separate XYZ.001'; n20.location = (-1593, -702)
n20.hide = True
n21 = _N.new('ShaderNodeVectorRotate'); n21.name = 'Vector Rotate.002'; n21.location = (-1809, -551)
n21.hide = True
n21.rotation_type = 'EULER_XYZ'
n22 = _N.new('GeometryNodeInputPosition'); n22.name = 'Position'; n22.location = (-2055, -479)
n23 = _N.new('GeometryNodeBoundBox'); n23.name = 'Bounding Box'; n23.location = (-2152, -649)
n24 = _N.new('ShaderNodeCombineXYZ'); n24.name = 'Combine XYZ.001'; n24.location = (-2214, -843)
n25 = _N.new('GeometryNodeInputPosition'); n25.name = 'Position.001'; n25.location = (-2476, -1022)
n26 = _N.new('ShaderNodeVectorRotate'); n26.name = 'Vector Rotate'; n26.location = (-2252, -1063)
n26.hide = True
n26.rotation_type = 'EULER_XYZ'
n27 = _N.new('GeometryNodeSetPosition'); n27.name = 'Set Position.002'; n27.location = (-2030, -890)
n28 = _N.new('NodeGroupInput'); n28.name = 'Group Input.001'; n28.location = (-2488, -655)
n29 = _N.new('ShaderNodeValue'); n29.name = 'Rotation input'; n29.location = (-2542, -864)
n29.outputs[0].default_value = 0.0
n30 = _N.new('ShaderNodeMath'); n30.name = 'Math.004'; n30.location = (236, -496)
n30.operation = 'MULTIPLY'
n31 = _N.new('ShaderNodeMath'); n31.name = 'Math.006'; n31.location = (497, -498)
n31.operation = 'MULTIPLY'
n32 = _N.new('GeometryNodeObjectInfo'); n32.name = 'Object Info'; n32.location = (-79, -52)
n32.inputs[0].default_value = ob_one
n33 = _N.new('GeometryNodeDistributePointsOnFaces'); n33.name = 'Distribute Points on Faces'; n33.location = (-575, 86)
n33.distribute_method = 'POISSON'
n33.use_legacy_normal = True
n33.inputs[3].default_value = 1e+04
n34 = _N.new('ShaderNodeValue'); n34.name = 'Size modifier'; n34.location = (232, -678)
n34.outputs[0].default_value = 1.0
n35 = _N.new('ShaderNodeValue'); n35.name = 'Distribution distance'; n35.location = (-825, -95)
n35.outputs[0].default_value = 0.03
_L.new(n1.outputs[0], n12.inputs[0])
_L.new(n5.outputs[0], n1.inputs[0])
_L.new(n18.outputs[0], n33.inputs[0])
_L.new(n2.outputs[0], n0.inputs[0])
_L.new(n32.outputs[4], n0.inputs[2])
_L.new(n33.outputs[0], n2.inputs[0])
_L.new(n3.outputs[0], n2.inputs[3])
_L.new(n4.outputs[1], n3.inputs[2])
_L.new(n31.outputs[0], n0.inputs[6])
_L.new(n0.outputs[0], n5.inputs[0])
_L.new(n21.outputs[0], n6.inputs[0])
_L.new(n20.outputs[0], n8.inputs[0])
_L.new(n7.outputs[0], n8.inputs[1])
_L.new(n6.outputs[0], n9.inputs[0])
_L.new(n7.outputs[0], n9.inputs[1])
_L.new(n9.outputs[0], n13.inputs[0])
_L.new(n10.outputs[0], n14.inputs[0])
_L.new(n11.outputs[1], n30.inputs[1])
_L.new(n8.outputs[0], n13.inputs[1])
_L.new(n13.outputs[0], n17.inputs[0])
_L.new(n14.outputs[0], n15.inputs[0])
_L.new(n15.outputs[0], n17.inputs[1])
_L.new(n17.outputs[0], n16.inputs[1])
_L.new(n16.outputs[0], n30.inputs[0])
_L.new(n22.outputs[0], n21.inputs[0])
_L.new(n24.outputs[0], n21.inputs[4])
_L.new(n23.outputs[1], n7.inputs[0])
_L.new(n23.outputs[2], n20.inputs[0])
_L.new(n29.outputs[0], n24.inputs[2])
_L.new(n25.outputs[0], n26.inputs[0])
_L.new(n24.outputs[0], n26.inputs[4])
_L.new(n26.outputs[0], n27.inputs[2])
_L.new(n27.outputs[0], n23.inputs[0])
_L.new(n28.outputs[0], n27.inputs[0])
_L.new(n30.outputs[0], n31.inputs[0])
_L.new(n34.outputs[0], n31.inputs[1])
_L.new(n35.outputs[0], n33.inputs[2])
n12.is_active_output = True

# ---- transforms, parenting, visibility, modifiers, constraints
ob_camera.location = (0.0, 0.0, 2.0)
ob_image.location = (0.0, 0.0, 0.0)
_m = ob_image.modifiers.new('GeometryNodes', 'NODES')
_m.node_group = ng_tile_fadeout
ob_background.location = (0.0, 0.0, -0.4239)
ob_background.scale = (4.0, 4.0, 4.0)
ob_circle.location = (-1.967, 2.019, -2.98e-08)
ob_hexagon.location = (-2.063, 2.019, -2.98e-08)
ob_octagon.location = (-2.156, 2.019, -2.98e-08)
ob_tile.location = (-2.346, 2.019, -2.98e-08)
ob_triangle.location = (-2.258, 2.019, -2.98e-08)
ob_one.location = (-2.457, 2.019, -2.98e-08)

# ---- collection membership
scene.collection.objects.link(ob_camera)
scene.collection.objects.link(ob_image)
scene.collection.objects.link(ob_background)
col_shapes.objects.link(ob_circle)
col_shapes.objects.link(ob_hexagon)
col_shapes.objects.link(ob_octagon)
col_shapes.objects.link(ob_tile)
col_shapes.objects.link(ob_triangle)
col_shapes.objects.link(ob_one)

# ---- scene / render settings (as saved in the file)
scene.camera = ob_camera
scene.frame_start = 1; scene.frame_end = 270; scene.frame_set(161)
scene.render.engine = 'BLENDER_EEVEE_NEXT'
scene.render.image_settings.file_format = 'FFMPEG'
scene.render.image_settings.color_mode = 'RGB'
scene.render.resolution_x = 100
scene.render.resolution_y = 100
scene.render.fps = 30
scene.render.motion_blur_shutter = 1.0
scene.render.hair_type = 'STRIP'
scene.render.use_compositing = False
scene.render.use_sequencer = False
scene.cycles.use_denoising = False
scene.cycles.samples = 1
scene.cycles.sampling_pattern = 'TABULATED_SOBOL'
scene.cycles.use_adaptive_sampling = False
scene.cycles.use_light_tree = False
scene.eevee.taa_samples = 1
scene.eevee.taa_render_samples = 1
scene.eevee.use_taa_reprojection = False
scene.eevee.volumetric_tile_size = '2'
scene.eevee.use_volumetric_shadows = True
scene.eevee.use_gtao = True
scene.eevee.overscan_size = 7.0
scene.eevee.use_raytracing = True
scene.view_settings.view_transform = 'Standard'
bpy.context.view_layer.update()
